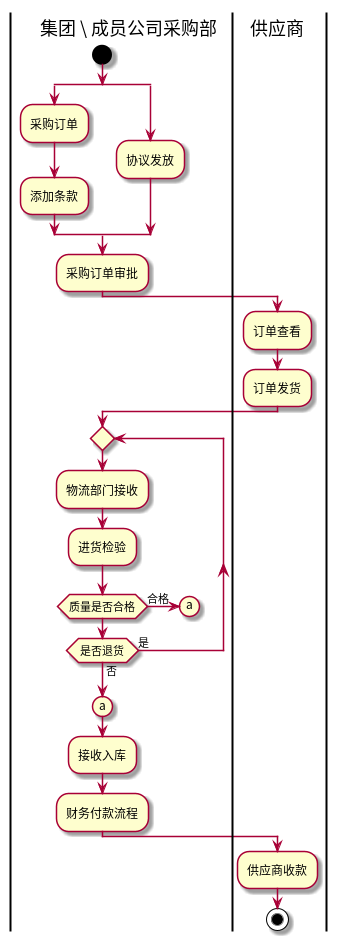

The diagram above was rendered by PlantUML. Its source (embedded in the PNG):
@startuml
|集团 \ 成员公司采购部|
start
split
:采购订单;
:添加条款;
split again
:协议发放;
end split
:采购订单审批;
|供应商|
:订单查看;
:订单发货;
|集团 \ 成员公司采购部|
repeat
:物流部门接收;
:进货检验;
if (质量是否合格) then (合格)
    (a)
    detach
endif
repeat while ( 是否退货 ) is (是) not (否)
(a)
:接收入库;
:财务付款流程;
|供应商|
:供应商收款;
stop
@enduml